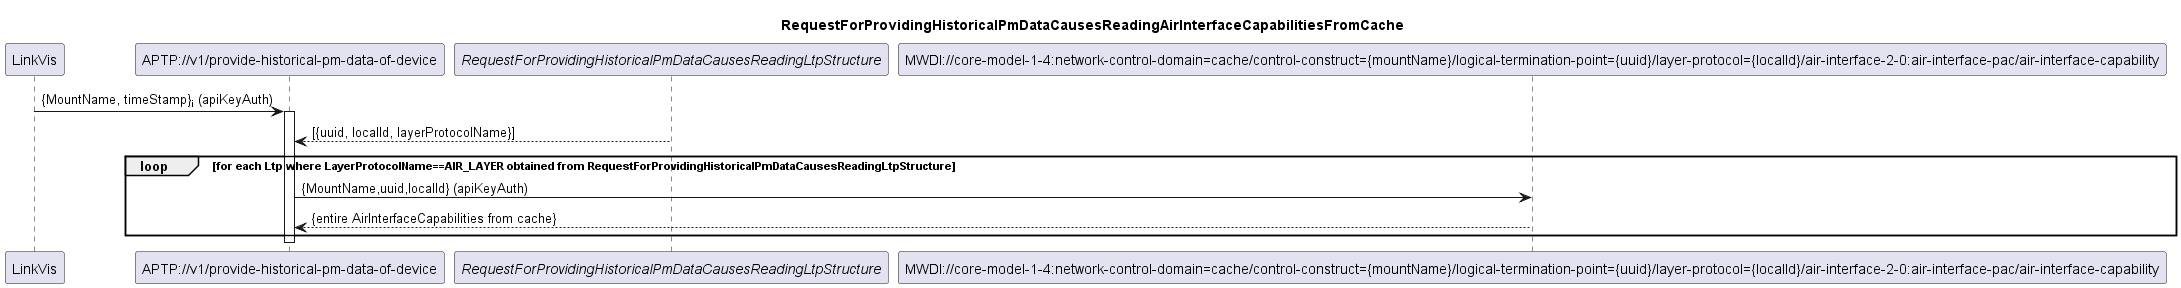

The diagram above was rendered by PlantUML. Its source (embedded in the PNG):
@startuml 240_ReadingAirInterfaceCapabilitiesFromCache
skinparam responseMessageBelowArrow true

title
RequestForProvidingHistoricalPmDataCausesReadingAirInterfaceCapabilitiesFromCache
end title

participant "LinkVis" as LinkVis
participant "APTP://v1/provide-historical-pm-data-of-device" as APTP_Pm
participant "<i>RequestForProvidingHistoricalPmDataCausesReadingLtpStructure</i>" as LTPs
participant "MWDI://core-model-1-4:network-control-domain=cache/control-construct={mountName}/logical-termination-point={uuid}/layer-protocol={localId}/air-interface-2-0:air-interface-pac/air-interface-capability" as AirInterfaceCapa

LinkVis -> APTP_Pm: {MountName, timeStamp}<sub>i</sub> (apiKeyAuth)
activate APTP_Pm
LTPs --> APTP_Pm: [{uuid, localId, layerProtocolName}]

loop for each Ltp where LayerProtocolName==AIR_LAYER obtained from RequestForProvidingHistoricalPmDataCausesReadingLtpStructure
    APTP_Pm -> AirInterfaceCapa: {MountName,uuid,localId} (apiKeyAuth)
    AirInterfaceCapa --> APTP_Pm: {entire AirInterfaceCapabilities from cache}
end
deactivate APTP_Pm

@enduml